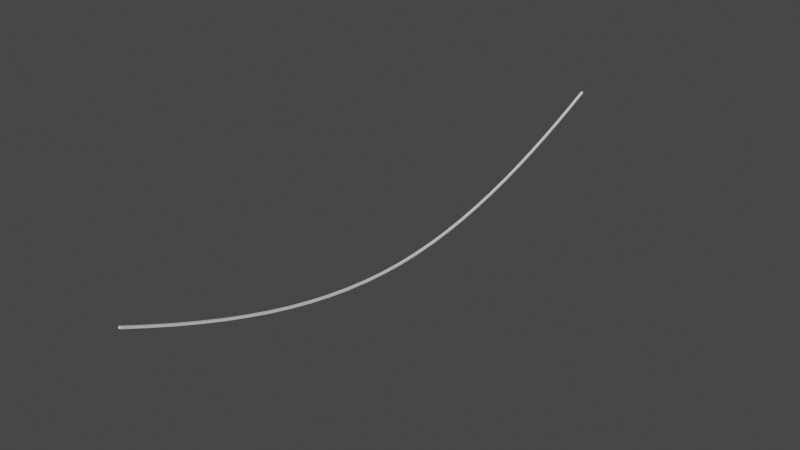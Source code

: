 # Source: cable.blend  (saved by Blender 3.5.10; exported with 4.5.12 LTS)
import bpy
from mathutils import Matrix  # noqa: F401  (used for matrix-valued properties, if any)

bpy.ops.wm.read_factory_settings(use_empty=True)
scene = bpy.context.scene
scene.name = 'Scene'

# ---- collections
col_collection = bpy.data.collections.new('Collection'); scene.collection.children.link(col_collection)

# ---- world
world_world = bpy.data.worlds.new('World'); scene.world = world_world
world_world.use_nodes = True; world_world.node_tree.nodes.clear()
_N = world_world.node_tree.nodes; _L = world_world.node_tree.links
n0 = _N.new('ShaderNodeOutputWorld'); n0.name = 'World Output'; n0.location = (300, 300)
n1 = _N.new('ShaderNodeBackground'); n1.name = 'Background'; n1.location = (10, 300)
n1.inputs[0].default_value = (0.05088, 0.05088, 0.05088, 1.0)
_L.new(n1.outputs[0], n0.inputs[0])
n0.is_active_output = True
world_world.color = (0.05088, 0.05088, 0.05088)
world_world.use_sun_shadow = False
world_world.sun_shadow_jitter_overblur = 0.0

# ---- meshes
me_cube_002 = bpy.data.meshes.new('Cube.002')
me_cube_002.from_pydata([(-0.5244, -149.7, 38.88), (-0.5244, 149.7, 38.88), (0.5244, -149.7, 38.88), (0.5244, 149.7, 38.88), (-0.5244, 138.1, 33.72), (-0.5244, 126.6, 28.83), (-0.5244, 115.1, 24.23), (-0.5244, 103.6, 19.94), (-0.5244, 92.1, 15.99), (-0.5244, 80.58, 12.4), (-0.5244, 69.07, 9.217), (-0.5244, 57.56, 6.449), (-0.5244, 46.05, 4.126), (-0.5244, 34.54, 2.274), (-0.5244, 23.02, 0.9145), (-0.5244, 11.51, 0.07958), (-0.5244, 4.46e-06, -0.2046), (-0.5244, -11.51, 0.07958), (-0.5244, -23.02, 0.9145), (-0.5244, -34.54, 2.274), (-0.5244, -46.05, 4.126), (-0.5244, -57.56, 6.449), (-0.5244, -69.07, 9.217), (-0.5244, -80.58, 12.4), (-0.5244, -92.1, 15.99), (-0.5244, -103.6, 19.94), (-0.5244, -115.1, 24.23), (-0.5244, -126.6, 28.83), (-0.5244, -138.1, 33.72), (0.5244, -138.1, 33.72), (0.5244, -126.6, 28.83), (0.5244, -115.1, 24.23), (0.5244, -103.6, 19.94), (0.5244, -92.1, 15.99), (0.5244, -80.58, 12.4), (0.5244, -69.07, 9.217), (0.5244, -57.56, 6.449), (0.5244, -46.05, 4.126), (0.5244, -34.54, 2.274), (0.5244, -23.02, 0.9145), (0.5244, -11.51, 0.07958), (0.5244, -4.46e-06, -0.2046), (0.5244, 11.51, 0.07958), (0.5244, 23.02, 0.9145), (0.5244, 34.54, 2.274), (0.5244, 46.05, 4.126), (0.5244, 57.56, 6.449), (0.5244, 69.07, 9.217), (0.5244, 80.58, 12.4), (0.5244, 92.1, 15.99), (0.5244, 103.6, 19.94), (0.5244, 115.1, 24.23), (0.5244, 126.6, 28.83), (0.5244, 138.1, 33.72)], [], [(28, 29, 2, 0), (1, 3, 53, 4), (4, 53, 52, 5), (5, 52, 51, 6), (6, 51, 50, 7), (7, 50, 49, 8), (8, 49, 48, 9), (9, 48, 47, 10), (10, 47, 46, 11), (11, 46, 45, 12), (12, 45, 44, 13), (13, 44, 43, 14), (14, 43, 42, 15), (15, 42, 41, 16), (16, 41, 40, 17), (17, 40, 39, 18), (18, 39, 38, 19), (19, 38, 37, 20), (20, 37, 36, 21), (21, 36, 35, 22), (22, 35, 34, 23), (23, 34, 33, 24), (24, 33, 32, 25), (25, 32, 31, 26), (26, 31, 30, 27), (27, 30, 29, 28)])
_uv = me_cube_002.uv_layers.new(name='UVMap')
_uv.uv.foreach_set('vector', [0.125, 0.7404, 0.375, 0.7404, 0.375, 0.75, 0.125, 0.75, 0.125, 0.5, 0.375, 0.5, 0.375, 0.5096, 0.125, 0.5096, 0.125, 0.5096, 0.375, 0.5096, 0.375, 0.5192, 0.125, 0.5192, 0.125, 0.5192, 0.375, 0.5192, 0.375, 0.5288, 0.125, 0.5288, 0.125, 0.5288, 0.375, 0.5288, 0.375, 0.5385, 0.125, 0.5385, 0.125, 0.5385, 0.375, 0.5385, 0.375, 0.5481, 0.125, 0.5481, 0.125, 0.5481, 0.375, 0.5481, 0.375, 0.5577, 0.125, 0.5577, 0.125, 0.5577, 0.375, 0.5577, 0.375, 0.5673, 0.125, 0.5673, 0.125, 0.5673, 0.375, 0.5673, 0.375, 0.5769, 0.125, 0.5769, 0.125, 0.5769, 0.375, 0.5769, 0.375, 0.5865, 0.125, 0.5865, 0.125, 0.5865, 0.375, 0.5865, 0.375, 0.5962, 0.125, 0.5962, 0.125, 0.5962, 0.375, 0.5962, 0.375, 0.6058, 0.125, 0.6058, 0.125, 0.6058, 0.375, 0.6058, 0.375, 0.6154, 0.125, 0.6154, 0.125, 0.6154, 0.375, 0.6154, 0.375, 0.625, 0.125, 0.625, 0.125, 0.625, 0.375, 0.625, 0.375, 0.6346, 0.125, 0.6346, 0.125, 0.6346, 0.375, 0.6346, 0.375, 0.6442, 0.125, 0.6442, 0.125, 0.6442, 0.375, 0.6442, 0.375, 0.6538, 0.125, 0.6538, 0.125, 0.6538, 0.375, 0.6538, 0.375, 0.6635, 0.125, 0.6635, 0.125, 0.6635, 0.375, 0.6635, 0.375, 0.6731, 0.125, 0.6731, 0.125, 0.6731, 0.375, 0.6731, 0.375, 0.6827, 0.125, 0.6827, 0.125, 0.6827, 0.375, 0.6827, 0.375, 0.6923, 0.125, 0.6923, 0.125, 0.6923, 0.375, 0.6923, 0.375, 0.7019, 0.125, 0.7019, 0.125, 0.7019, 0.375, 0.7019, 0.375, 0.7115, 0.125, 0.7115, 0.125, 0.7115, 0.375, 0.7115, 0.375, 0.7212, 0.125, 0.7212, 0.125, 0.7212, 0.375, 0.7212, 0.375, 0.7308, 0.125, 0.7308, 0.125, 0.7308, 0.375, 0.7308, 0.375, 0.7404, 0.125, 0.7404])
me_cube_002.update()

# ---- objects
ob_cube_001 = bpy.data.objects.new('Cube.001', me_cube_002)

# ---- transforms, parenting, visibility, modifiers, constraints
ob_cube_001.location = (0.0, 0.0, 0.0)
_m = ob_cube_001.modifiers.new('Solidify', 'SOLIDIFY')
_m.thickness = 0.857

# ---- collection membership
col_collection.objects.link(ob_cube_001)

# ---- scene / render settings (as saved in the file)
scene.frame_start = 1; scene.frame_end = 250; scene.frame_set(1)
scene.render.engine = 'BLENDER_EEVEE_NEXT'
scene.cycles.sampling_pattern = 'TABULATED_SOBOL'
scene.view_settings.view_transform = 'Filmic'
bpy.context.view_layer.update()

# ---- added for rendering (the .blend has no active camera and no usable light): camera, sun
cam_auto = bpy.data.cameras.new('AutoCamera')
cam_auto.lens = 50.0
cam_auto.sensor_width = 36.0
cam_auto.clip_end = 4903.07
ob_auto_camera = bpy.data.objects.new('AutoCamera', cam_auto)
scene.collection.objects.link(ob_auto_camera)
ob_auto_camera.location = (279.378, -335.254, 243.231)
ob_auto_camera.rotation_euler = (1.09748, -7.21219e-08, 0.694738)
scene.camera = ob_auto_camera
light_auto_sun = bpy.data.lights.new('AutoSun', 'SUN')
light_auto_sun.energy = 3.0
light_auto_sun.angle = 0.0523599
ob_auto_sun = bpy.data.objects.new('AutoSun', light_auto_sun)
scene.collection.objects.link(ob_auto_sun)
ob_auto_sun.rotation_euler = (0.872665, 0.174533, 0.523599)
bpy.context.view_layer.update()
